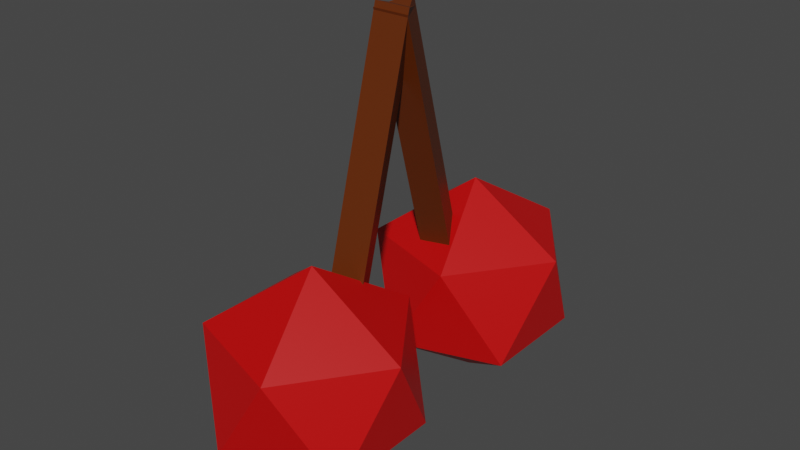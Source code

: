 # Source: Cherry.blend  (saved by Blender 3.6.13; exported with 4.5.12 LTS)
import bpy
from mathutils import Matrix  # noqa: F401  (used for matrix-valued properties, if any)

bpy.ops.wm.read_factory_settings(use_empty=True)
scene = bpy.context.scene
scene.name = 'Scene'

# ---- collections
col_collection = bpy.data.collections.new('Collection'); scene.collection.children.link(col_collection)

# ---- materials (node trees are filled in below, after node groups)
mat_stalk = bpy.data.materials.new('Stalk')
mat_stalk.use_transparent_shadow = False
mat_stalk.diffuse_color = (0.1195, 0.02217, 0.0, 1.0)
mat_cherryred = bpy.data.materials.new('CherryRed')
mat_cherryred.alpha_threshold = 0.0
mat_cherryred.use_transparent_shadow = False
mat_cherryred.diffuse_color = (0.5841, 0.0, 0.0, 1.0)
mat_cherryred.roughness = 0.5
mat_cherryred.line_color = (0.0, 0.0, 0.0, 1.0)

# ---- material node trees
mat_stalk.use_nodes = True; mat_stalk.node_tree.nodes.clear()
_N = mat_stalk.node_tree.nodes; _L = mat_stalk.node_tree.links
n0 = _N.new('ShaderNodeBsdfPrincipled'); n0.name = 'Principled BSDF'; n0.location = (10, 300)
n0.distribution = 'GGX'
n0.subsurface_method = 'RANDOM_WALK_SKIN'
n0.inputs[0].default_value = (0.1193, 0.02244, 0.0, 1.0)
n0.inputs[3].default_value = 1.45
n0.inputs[27].default_value = (0.0, 0.0, 0.0, 1.0)
n0.inputs[28].default_value = 1.0
n1 = _N.new('ShaderNodeOutputMaterial'); n1.name = 'Material Output'; n1.location = (300, 300)
_L.new(n0.outputs[0], n1.inputs[0])
n1.is_active_output = True
mat_cherryred.use_nodes = True; mat_cherryred.node_tree.nodes.clear()
_N = mat_cherryred.node_tree.nodes; _L = mat_cherryred.node_tree.links
n0 = _N.new('ShaderNodeOutputMaterial'); n0.name = 'Material Output'; n0.location = (300, 300)
n1 = _N.new('ShaderNodeBsdfPrincipled'); n1.name = 'Principled BSDF'; n1.location = (10, 300)
n1.distribution = 'GGX'
n1.subsurface_method = 'RANDOM_WALK_SKIN'
n1.inputs[0].default_value = (0.5815, 0.0, 0.0, 1.0)
n1.inputs[3].default_value = 1.45
n1.inputs[27].default_value = (0.0, 0.0, 0.0, 1.0)
n1.inputs[28].default_value = 1.0
_L.new(n1.outputs[0], n0.inputs[0])
n0.is_active_output = True

# ---- world
world_world = bpy.data.worlds.new('World'); scene.world = world_world
world_world.use_nodes = True; world_world.node_tree.nodes.clear()
_N = world_world.node_tree.nodes; _L = world_world.node_tree.links
n0 = _N.new('ShaderNodeOutputWorld'); n0.name = 'World Output'; n0.location = (300, 300)
n1 = _N.new('ShaderNodeBackground'); n1.name = 'Background'; n1.location = (10, 300)
n1.inputs[0].default_value = (0.05088, 0.05088, 0.05088, 1.0)
_L.new(n1.outputs[0], n0.inputs[0])
n0.is_active_output = True
world_world.color = (0.05088, 0.05088, 0.05088)
world_world.use_sun_shadow = False
world_world.sun_shadow_jitter_overblur = 0.0

# ---- meshes
me_cylinder_001 = bpy.data.meshes.new('Cylinder.001')
me_cylinder_001.from_pydata([(0.0, 0.7857, -0.4632), (0.0, 0.1602, 1.871), (0.1699, 0.5015, -0.5394), (0.1699, -0.124, 1.795), (-0.1699, 0.5015, -0.5394), (-0.1699, -0.124, 1.795), (0.0, -1.067, -2.0), (0.7236, -1.593, -1.447), (-0.2764, -1.918, -1.447), (-0.8944, -1.067, -1.447), (-0.2764, -0.2167, -1.447), (0.7236, -0.5416, -1.447), (0.2764, -1.918, -0.5528), (-0.7236, -1.593, -0.5528), (-0.7236, -0.5416, -0.5528), (0.2764, -0.2167, -0.5528), (0.8944, -1.067, -0.5528), (0.0, -1.067, 0.0), (0.0, 1.056, -2.0), (0.7236, 0.5302, -1.447), (-0.2764, 0.2052, -1.447), (-0.8944, 1.056, -1.447), (-0.2764, 1.907, -1.447), (0.7236, 1.582, -1.447), (0.2764, 0.2052, -0.5528), (-0.7236, 0.5302, -0.5528), (-0.7236, 1.582, -0.5528), (0.2764, 1.907, -0.5528), (0.8944, 1.056, -0.5528), (0.0, 1.056, 0.0), (0.0, -0.4398, -0.5647), (0.0, 0.1857, 1.77), (0.1699, -0.724, -0.4886), (0.1699, -0.09853, 1.846), (-0.1699, -0.724, -0.4886), (-0.1699, -0.09853, 1.846)], [], [(0, 1, 3, 2), (2, 3, 5, 4), (3, 1, 5), (4, 5, 1, 0), (0, 2, 4), (6, 7, 8), (7, 6, 11), (6, 8, 9), (6, 9, 10), (6, 10, 11), (7, 11, 16), (8, 7, 12), (9, 8, 13), (10, 9, 14), (11, 10, 15), (7, 16, 12), (8, 12, 13), (9, 13, 14), (10, 14, 15), (11, 15, 16), (12, 16, 17), (13, 12, 17), (14, 13, 17), (15, 14, 17), (16, 15, 17), (18, 19, 20), (19, 18, 23), (18, 20, 21), (18, 21, 22), (18, 22, 23), (19, 23, 28), (20, 19, 24), (21, 20, 25), (22, 21, 26), (23, 22, 27), (19, 28, 24), (20, 24, 25), (21, 25, 26), (22, 26, 27), (23, 27, 28), (24, 28, 29), (25, 24, 29), (26, 25, 29), (27, 26, 29), (28, 27, 29), (30, 31, 33, 32), (32, 33, 35, 34), (33, 31, 35), (34, 35, 31, 30), (30, 32, 34)])
me_cylinder_001.polygons.foreach_set('material_index', [0, 0, 0, 0, 0, 1, 1, 1, 1, 1, 1, 1, 1, 1, 1, 1, 1, 1, 1, 1, 1, 1, 1, 1, 1, 1, 1, 1, 1, 1, 1, 1, 1, 1, 1, 1, 1, 1, 1, 1, 1, 1, 1, 1, 1, 0, 0, 0, 0, 0])
_uv = me_cylinder_001.uv_layers.new(name='UVMap')
_uv.uv.foreach_set('vector', [2.907e-09, 0.9797, 2.907e-09, 0.883, 0.08416, 0.882, 0.08416, 0.9788, 0.8925, 0.358, 0.8925, 0.2633, 0.9753, 0.2592, 0.9753, 0.3539, 0.2417, 0.9665, 0.1686, 0.9243, 0.2417, 0.882, 0.08416, 0.9796, 0.08416, 0.882, 0.1686, 0.882, 0.1686, 0.9796, 0.2417, 0.882, 0.3148, 0.9241, 0.2417, 0.9665, 0.1385, 0.2017, 9.611e-09, 0.3459, 3.334e-08, 0.08534, 9.611e-09, 0.3459, 0.1385, 0.2017, 0.2399, 0.4216, 0.1385, 0.2017, 3.334e-08, 0.08534, 0.2399, 9.559e-09, 0.1385, 0.2017, 0.2399, 9.559e-09, 0.3882, 0.2078, 0.1385, 0.2017, 0.3882, 0.2078, 0.2399, 0.4216, 9.611e-09, 0.3459, 0.2399, 0.4216, 0.1641, 0.4411, 0.8925, 0.2592, 0.8925, -4.883e-09, 0.9316, 0.1126, 0.9308, 0.9561, 0.9308, 0.7003, 0.9691, 0.8743, 0.3882, 0.2078, 0.2399, 9.559e-09, 0.4041, 0.0952, 0.2399, 0.4216, 0.3882, 0.2078, 0.4041, 0.3558, 0.4041, 0.7869, 0.2401, 0.882, 0.3885, 0.6741, 0.4041, 0.5264, 0.3885, 0.6741, 0.2401, 0.4604, 0.1639, 0.4411, 0.2401, 0.4604, 3.206e-08, 0.5362, 0.8081, 0.8821, 0.8451, 0.8081, 0.8451, 1.0, 0.9697, 0.08181, 0.9316, 0.2555, 0.9316, -4.776e-08, 0.3885, 0.6741, 0.2401, 0.882, 0.1388, 0.6802, 0.2401, 0.4604, 0.3885, 0.6741, 0.1388, 0.6802, 3.206e-08, 0.5362, 0.2401, 0.4604, 0.1388, 0.6802, 2.877e-08, 0.7968, 3.206e-08, 0.5362, 0.1388, 0.6802, 0.2401, 0.882, 2.877e-08, 0.7968, 0.1388, 0.6802, 0.5425, 0.2017, 0.4041, 0.3459, 0.4041, 0.08534, 0.4041, 0.3459, 0.5425, 0.2017, 0.644, 0.4216, 0.5425, 0.2017, 0.4041, 0.08534, 0.644, 2.225e-08, 0.5425, 0.2017, 0.644, 2.225e-08, 0.7923, 0.2078, 0.5425, 0.2017, 0.7923, 0.2078, 0.644, 0.4216, 0.4041, 0.3459, 0.644, 0.4216, 0.5682, 0.4411, 0.8926, 0.7003, 0.8926, 0.4411, 0.9316, 0.5537, 0.8926, 0.9561, 0.8926, 0.7003, 0.9308, 0.8743, 0.7923, 0.2078, 0.644, 2.225e-08, 0.8081, 0.0952, 0.644, 0.4216, 0.7923, 0.2078, 0.8081, 0.3558, 0.8081, 0.7869, 0.6442, 0.882, 0.7926, 0.6741, 0.8081, 0.5264, 0.7926, 0.6741, 0.6442, 0.4604, 0.568, 0.4411, 0.6442, 0.4604, 0.4041, 0.5362, 0.8451, 0.8821, 0.882, 0.8081, 0.882, 1.0, 0.9697, 0.5229, 0.9316, 0.6967, 0.9316, 0.4411, 0.7926, 0.6741, 0.6442, 0.882, 0.5429, 0.6802, 0.6442, 0.4604, 0.7926, 0.6741, 0.5429, 0.6802, 0.4041, 0.5362, 0.6442, 0.4604, 0.5429, 0.6802, 0.4041, 0.7968, 0.4041, 0.5362, 0.5429, 0.6802, 0.6442, 0.882, 0.4041, 0.7968, 0.5429, 0.6802, 0.851, 0.3044, 0.851, -4.277e-09, 0.8925, 0.06323, 0.8925, 0.3676, 0.8081, 0.8081, 0.8081, 0.5044, 0.8926, 0.5039, 0.8926, 0.8075, 0.8081, 0.5044, 0.8496, 0.4411, 0.8926, 0.5039, 0.8081, 0.3671, 0.8081, 0.06269, 0.851, -4.277e-09, 0.851, 0.3044, 0.851, 0.3044, 0.8925, 0.3676, 0.8081, 0.3671])
me_cylinder_001.materials.append(mat_stalk)
me_cylinder_001.materials.append(mat_cherryred)
me_cylinder_001.update()

# ---- objects
ob_cylinder_001 = bpy.data.objects.new('Cylinder.001', me_cylinder_001)

# ---- transforms, parenting, visibility, modifiers, constraints
ob_cylinder_001.location = (0.0, 0.0, 0.0)

# ---- collection membership
col_collection.objects.link(ob_cylinder_001)

# ---- scene / render settings (as saved in the file)
scene.frame_start = 1; scene.frame_end = 250; scene.frame_set(1)
scene.render.engine = 'BLENDER_EEVEE_NEXT'
scene.cycles.sampling_pattern = 'TABULATED_SOBOL'
scene.view_settings.view_transform = 'Filmic'
bpy.context.view_layer.update()

# ---- added for rendering (the .blend has no active camera and no usable light): camera, sun
cam_auto = bpy.data.cameras.new('AutoCamera')
cam_auto.lens = 50.0
cam_auto.sensor_width = 36.0
cam_auto.clip_end = 1000.0
ob_auto_camera = bpy.data.objects.new('AutoCamera', cam_auto)
scene.collection.objects.link(ob_auto_camera)
ob_auto_camera.location = (5.29993, -6.36565, 4.17555)
ob_auto_camera.rotation_euler = (1.09748, -7.21219e-08, 0.694738)
scene.camera = ob_auto_camera
light_auto_sun = bpy.data.lights.new('AutoSun', 'SUN')
light_auto_sun.energy = 3.0
light_auto_sun.angle = 0.0523599
ob_auto_sun = bpy.data.objects.new('AutoSun', light_auto_sun)
scene.collection.objects.link(ob_auto_sun)
ob_auto_sun.rotation_euler = (0.872665, 0.174533, 0.523599)
bpy.context.view_layer.update()
